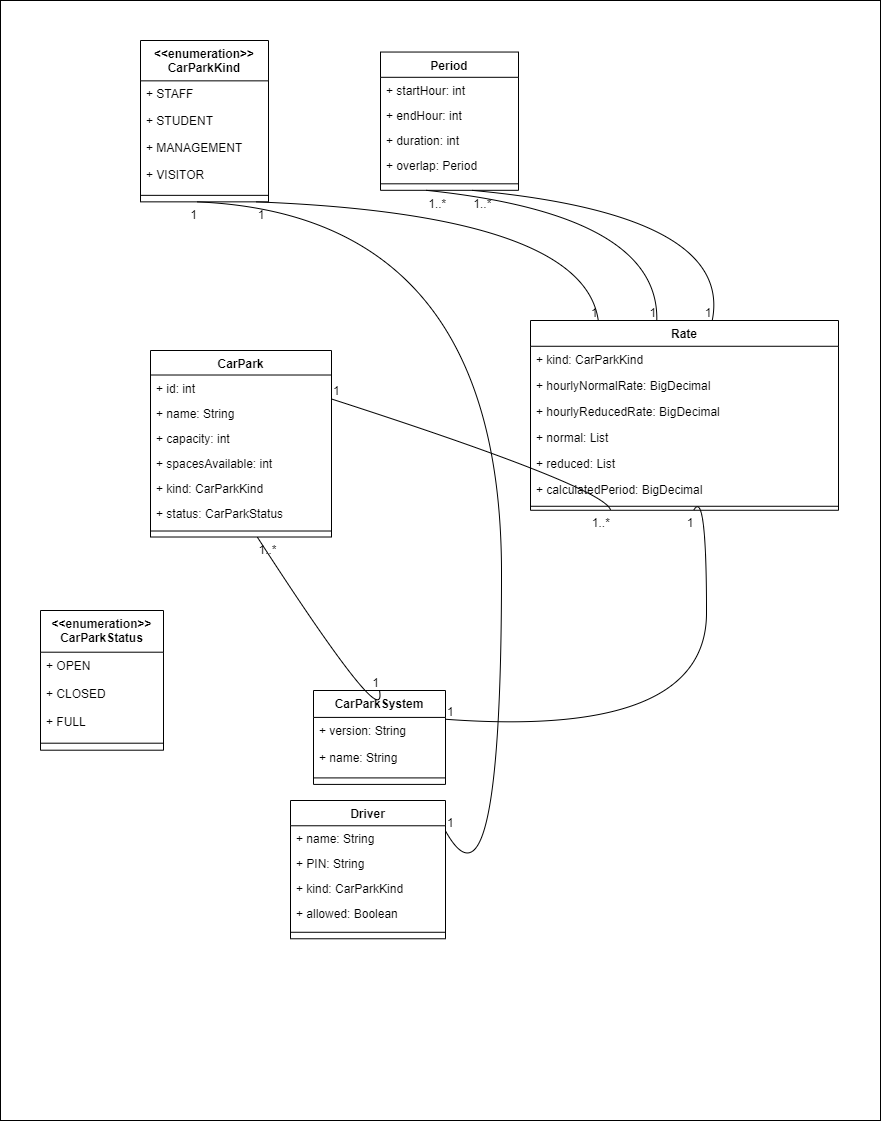

The diagram above was exported from draw.io. Its source (the exported page's mxGraphModel, read from the mxfile embedded in the PNG):
<mxGraphModel dx="1909" dy="1013" grid="1" gridSize="10" guides="1" tooltips="1" connect="1" arrows="1" fold="1" page="1" pageScale="1" pageWidth="827" pageHeight="1169" math="0" shadow="0">
  <root>
    <mxCell id="0" />
    <mxCell id="1" parent="0" />
    <mxCell id="3tpNrBOlIQKbozxqR_2v-1" value="" style="rounded=0;whiteSpace=wrap;html=1;glass=0;" parent="1" vertex="1">
      <mxGeometry y="10" width="880" height="1120" as="geometry" />
    </mxCell>
    <mxCell id="vv0f2JvaUvgeSlNO9v_t-1" value="&lt;&lt;enumeration&gt;&gt;&#10;CarParkKind" style="swimlane;fontStyle=1;align=center;verticalAlign=top;childLayout=stackLayout;horizontal=1;startSize=40.349998474121094;horizontalStack=0;resizeParent=1;resizeParentMax=0;resizeLast=0;collapsible=0;marginBottom=0;" parent="1" vertex="1">
      <mxGeometry x="140" y="50" width="128" height="161.3499984741211" as="geometry" />
    </mxCell>
    <mxCell id="vv0f2JvaUvgeSlNO9v_t-2" value="+ STAFF" style="text;strokeColor=none;fillColor=none;align=left;verticalAlign=top;spacingLeft=4;spacingRight=4;overflow=hidden;rotatable=0;points=[[0,0.5],[1,0.5]];portConstraint=eastwest;" parent="vv0f2JvaUvgeSlNO9v_t-1" vertex="1">
      <mxGeometry y="40.349998474121094" width="128" height="27" as="geometry" />
    </mxCell>
    <mxCell id="vv0f2JvaUvgeSlNO9v_t-3" value="+ STUDENT" style="text;strokeColor=none;fillColor=none;align=left;verticalAlign=top;spacingLeft=4;spacingRight=4;overflow=hidden;rotatable=0;points=[[0,0.5],[1,0.5]];portConstraint=eastwest;" parent="vv0f2JvaUvgeSlNO9v_t-1" vertex="1">
      <mxGeometry y="67.3499984741211" width="128" height="27" as="geometry" />
    </mxCell>
    <mxCell id="vv0f2JvaUvgeSlNO9v_t-4" value="+ MANAGEMENT" style="text;strokeColor=none;fillColor=none;align=left;verticalAlign=top;spacingLeft=4;spacingRight=4;overflow=hidden;rotatable=0;points=[[0,0.5],[1,0.5]];portConstraint=eastwest;" parent="vv0f2JvaUvgeSlNO9v_t-1" vertex="1">
      <mxGeometry y="94.3499984741211" width="128" height="27" as="geometry" />
    </mxCell>
    <mxCell id="vv0f2JvaUvgeSlNO9v_t-5" value="+ VISITOR" style="text;strokeColor=none;fillColor=none;align=left;verticalAlign=top;spacingLeft=4;spacingRight=4;overflow=hidden;rotatable=0;points=[[0,0.5],[1,0.5]];portConstraint=eastwest;" parent="vv0f2JvaUvgeSlNO9v_t-1" vertex="1">
      <mxGeometry y="121.3499984741211" width="128" height="27" as="geometry" />
    </mxCell>
    <mxCell id="vv0f2JvaUvgeSlNO9v_t-6" style="line;strokeWidth=1;fillColor=none;align=left;verticalAlign=middle;spacingTop=-1;spacingLeft=3;spacingRight=3;rotatable=0;labelPosition=right;points=[];portConstraint=eastwest;strokeColor=inherit;" parent="vv0f2JvaUvgeSlNO9v_t-1" vertex="1">
      <mxGeometry y="148.3499984741211" width="128" height="13" as="geometry" />
    </mxCell>
    <mxCell id="vv0f2JvaUvgeSlNO9v_t-7" value="&lt;&lt;enumeration&gt;&gt;&#10;CarParkStatus" style="swimlane;fontStyle=1;align=center;verticalAlign=top;childLayout=stackLayout;horizontal=1;startSize=41.7;horizontalStack=0;resizeParent=1;resizeParentMax=0;resizeLast=0;collapsible=0;marginBottom=0;" parent="1" vertex="1">
      <mxGeometry x="40" y="620" width="123" height="139.7" as="geometry" />
    </mxCell>
    <mxCell id="vv0f2JvaUvgeSlNO9v_t-8" value="+ OPEN" style="text;strokeColor=none;fillColor=none;align=left;verticalAlign=top;spacingLeft=4;spacingRight=4;overflow=hidden;rotatable=0;points=[[0,0.5],[1,0.5]];portConstraint=eastwest;" parent="vv0f2JvaUvgeSlNO9v_t-7" vertex="1">
      <mxGeometry y="41.7" width="123" height="28" as="geometry" />
    </mxCell>
    <mxCell id="vv0f2JvaUvgeSlNO9v_t-9" value="+ CLOSED" style="text;strokeColor=none;fillColor=none;align=left;verticalAlign=top;spacingLeft=4;spacingRight=4;overflow=hidden;rotatable=0;points=[[0,0.5],[1,0.5]];portConstraint=eastwest;" parent="vv0f2JvaUvgeSlNO9v_t-7" vertex="1">
      <mxGeometry y="69.7" width="123" height="28" as="geometry" />
    </mxCell>
    <mxCell id="vv0f2JvaUvgeSlNO9v_t-10" value="+ FULL" style="text;strokeColor=none;fillColor=none;align=left;verticalAlign=top;spacingLeft=4;spacingRight=4;overflow=hidden;rotatable=0;points=[[0,0.5],[1,0.5]];portConstraint=eastwest;" parent="vv0f2JvaUvgeSlNO9v_t-7" vertex="1">
      <mxGeometry y="97.7" width="123" height="28" as="geometry" />
    </mxCell>
    <mxCell id="vv0f2JvaUvgeSlNO9v_t-11" style="line;strokeWidth=1;fillColor=none;align=left;verticalAlign=middle;spacingTop=-1;spacingLeft=3;spacingRight=3;rotatable=0;labelPosition=right;points=[];portConstraint=eastwest;strokeColor=inherit;" parent="vv0f2JvaUvgeSlNO9v_t-7" vertex="1">
      <mxGeometry y="125.7" width="123" height="14" as="geometry" />
    </mxCell>
    <mxCell id="vv0f2JvaUvgeSlNO9v_t-12" value="Driver" style="swimlane;fontStyle=1;align=center;verticalAlign=top;childLayout=stackLayout;horizontal=1;startSize=25.272727272727273;horizontalStack=0;resizeParent=1;resizeParentMax=0;resizeLast=0;collapsible=0;marginBottom=0;" parent="1" vertex="1">
      <mxGeometry x="290" y="810" width="155" height="138.27272727272728" as="geometry" />
    </mxCell>
    <mxCell id="vv0f2JvaUvgeSlNO9v_t-13" value="+ name: String" style="text;strokeColor=none;fillColor=none;align=left;verticalAlign=top;spacingLeft=4;spacingRight=4;overflow=hidden;rotatable=0;points=[[0,0.5],[1,0.5]];portConstraint=eastwest;" parent="vv0f2JvaUvgeSlNO9v_t-12" vertex="1">
      <mxGeometry y="25.272727272727273" width="155" height="25" as="geometry" />
    </mxCell>
    <mxCell id="vv0f2JvaUvgeSlNO9v_t-14" value="+ PIN: String" style="text;strokeColor=none;fillColor=none;align=left;verticalAlign=top;spacingLeft=4;spacingRight=4;overflow=hidden;rotatable=0;points=[[0,0.5],[1,0.5]];portConstraint=eastwest;" parent="vv0f2JvaUvgeSlNO9v_t-12" vertex="1">
      <mxGeometry y="50.27272727272727" width="155" height="25" as="geometry" />
    </mxCell>
    <mxCell id="vv0f2JvaUvgeSlNO9v_t-15" value="+ kind: CarParkKind" style="text;strokeColor=none;fillColor=none;align=left;verticalAlign=top;spacingLeft=4;spacingRight=4;overflow=hidden;rotatable=0;points=[[0,0.5],[1,0.5]];portConstraint=eastwest;" parent="vv0f2JvaUvgeSlNO9v_t-12" vertex="1">
      <mxGeometry y="75.27272727272728" width="155" height="25" as="geometry" />
    </mxCell>
    <mxCell id="vv0f2JvaUvgeSlNO9v_t-16" value="+ allowed: Boolean" style="text;strokeColor=none;fillColor=none;align=left;verticalAlign=top;spacingLeft=4;spacingRight=4;overflow=hidden;rotatable=0;points=[[0,0.5],[1,0.5]];portConstraint=eastwest;" parent="vv0f2JvaUvgeSlNO9v_t-12" vertex="1">
      <mxGeometry y="100.27272727272728" width="155" height="25" as="geometry" />
    </mxCell>
    <mxCell id="vv0f2JvaUvgeSlNO9v_t-17" style="line;strokeWidth=1;fillColor=none;align=left;verticalAlign=middle;spacingTop=-1;spacingLeft=3;spacingRight=3;rotatable=0;labelPosition=right;points=[];portConstraint=eastwest;strokeColor=inherit;" parent="vv0f2JvaUvgeSlNO9v_t-12" vertex="1">
      <mxGeometry y="125.27272727272728" width="155" height="13" as="geometry" />
    </mxCell>
    <mxCell id="vv0f2JvaUvgeSlNO9v_t-27" value="CarParkSystem" style="swimlane;fontStyle=1;align=center;verticalAlign=top;childLayout=stackLayout;horizontal=1;startSize=26.91428484235491;horizontalStack=0;resizeParent=1;resizeParentMax=0;resizeLast=0;collapsible=0;marginBottom=0;" parent="1" vertex="1">
      <mxGeometry x="313" y="700" width="132" height="93.9142848423549" as="geometry" />
    </mxCell>
    <mxCell id="vv0f2JvaUvgeSlNO9v_t-28" value="+ version: String" style="text;strokeColor=none;fillColor=none;align=left;verticalAlign=top;spacingLeft=4;spacingRight=4;overflow=hidden;rotatable=0;points=[[0,0.5],[1,0.5]];portConstraint=eastwest;" parent="vv0f2JvaUvgeSlNO9v_t-27" vertex="1">
      <mxGeometry y="26.91428484235491" width="132" height="27" as="geometry" />
    </mxCell>
    <mxCell id="vv0f2JvaUvgeSlNO9v_t-29" value="+ name: String" style="text;strokeColor=none;fillColor=none;align=left;verticalAlign=top;spacingLeft=4;spacingRight=4;overflow=hidden;rotatable=0;points=[[0,0.5],[1,0.5]];portConstraint=eastwest;" parent="vv0f2JvaUvgeSlNO9v_t-27" vertex="1">
      <mxGeometry y="53.91428484235491" width="132" height="27" as="geometry" />
    </mxCell>
    <mxCell id="vv0f2JvaUvgeSlNO9v_t-30" style="line;strokeWidth=1;fillColor=none;align=left;verticalAlign=middle;spacingTop=-1;spacingLeft=3;spacingRight=3;rotatable=0;labelPosition=right;points=[];portConstraint=eastwest;strokeColor=inherit;" parent="vv0f2JvaUvgeSlNO9v_t-27" vertex="1">
      <mxGeometry y="80.9142848423549" width="132" height="13" as="geometry" />
    </mxCell>
    <mxCell id="vv0f2JvaUvgeSlNO9v_t-31" value="CarPark" style="swimlane;fontStyle=1;align=center;verticalAlign=top;childLayout=stackLayout;horizontal=1;startSize=24.50666707356771;horizontalStack=0;resizeParent=1;resizeParentMax=0;resizeLast=0;collapsible=0;marginBottom=0;" parent="1" vertex="1">
      <mxGeometry x="150" y="360" width="181" height="186.5066670735677" as="geometry" />
    </mxCell>
    <mxCell id="vv0f2JvaUvgeSlNO9v_t-32" value="+ id: int" style="text;strokeColor=none;fillColor=none;align=left;verticalAlign=top;spacingLeft=4;spacingRight=4;overflow=hidden;rotatable=0;points=[[0,0.5],[1,0.5]];portConstraint=eastwest;" parent="vv0f2JvaUvgeSlNO9v_t-31" vertex="1">
      <mxGeometry y="24.50666707356771" width="181" height="25" as="geometry" />
    </mxCell>
    <mxCell id="vv0f2JvaUvgeSlNO9v_t-33" value="+ name: String" style="text;strokeColor=none;fillColor=none;align=left;verticalAlign=top;spacingLeft=4;spacingRight=4;overflow=hidden;rotatable=0;points=[[0,0.5],[1,0.5]];portConstraint=eastwest;" parent="vv0f2JvaUvgeSlNO9v_t-31" vertex="1">
      <mxGeometry y="49.50666707356771" width="181" height="25" as="geometry" />
    </mxCell>
    <mxCell id="vv0f2JvaUvgeSlNO9v_t-34" value="+ capacity: int" style="text;strokeColor=none;fillColor=none;align=left;verticalAlign=top;spacingLeft=4;spacingRight=4;overflow=hidden;rotatable=0;points=[[0,0.5],[1,0.5]];portConstraint=eastwest;" parent="vv0f2JvaUvgeSlNO9v_t-31" vertex="1">
      <mxGeometry y="74.50666707356771" width="181" height="25" as="geometry" />
    </mxCell>
    <mxCell id="vv0f2JvaUvgeSlNO9v_t-35" value="+ spacesAvailable: int" style="text;strokeColor=none;fillColor=none;align=left;verticalAlign=top;spacingLeft=4;spacingRight=4;overflow=hidden;rotatable=0;points=[[0,0.5],[1,0.5]];portConstraint=eastwest;" parent="vv0f2JvaUvgeSlNO9v_t-31" vertex="1">
      <mxGeometry y="99.50666707356771" width="181" height="25" as="geometry" />
    </mxCell>
    <mxCell id="vv0f2JvaUvgeSlNO9v_t-36" value="+ kind: CarParkKind" style="text;strokeColor=none;fillColor=none;align=left;verticalAlign=top;spacingLeft=4;spacingRight=4;overflow=hidden;rotatable=0;points=[[0,0.5],[1,0.5]];portConstraint=eastwest;" parent="vv0f2JvaUvgeSlNO9v_t-31" vertex="1">
      <mxGeometry y="124.50666707356771" width="181" height="25" as="geometry" />
    </mxCell>
    <mxCell id="vv0f2JvaUvgeSlNO9v_t-37" value="+ status: CarParkStatus" style="text;strokeColor=none;fillColor=none;align=left;verticalAlign=top;spacingLeft=4;spacingRight=4;overflow=hidden;rotatable=0;points=[[0,0.5],[1,0.5]];portConstraint=eastwest;" parent="vv0f2JvaUvgeSlNO9v_t-31" vertex="1">
      <mxGeometry y="149.5066670735677" width="181" height="25" as="geometry" />
    </mxCell>
    <mxCell id="vv0f2JvaUvgeSlNO9v_t-38" style="line;strokeWidth=1;fillColor=none;align=left;verticalAlign=middle;spacingTop=-1;spacingLeft=3;spacingRight=3;rotatable=0;labelPosition=right;points=[];portConstraint=eastwest;strokeColor=inherit;" parent="vv0f2JvaUvgeSlNO9v_t-31" vertex="1">
      <mxGeometry y="174.5066670735677" width="181" height="12" as="geometry" />
    </mxCell>
    <mxCell id="vv0f2JvaUvgeSlNO9v_t-39" value="Period" style="swimlane;fontStyle=1;align=center;verticalAlign=top;childLayout=stackLayout;horizontal=1;startSize=25.272727272727273;horizontalStack=0;resizeParent=1;resizeParentMax=0;resizeLast=0;collapsible=0;marginBottom=0;" parent="1" vertex="1">
      <mxGeometry x="380" y="61.54" width="138" height="138.27272727272728" as="geometry" />
    </mxCell>
    <mxCell id="vv0f2JvaUvgeSlNO9v_t-40" value="+ startHour: int" style="text;strokeColor=none;fillColor=none;align=left;verticalAlign=top;spacingLeft=4;spacingRight=4;overflow=hidden;rotatable=0;points=[[0,0.5],[1,0.5]];portConstraint=eastwest;" parent="vv0f2JvaUvgeSlNO9v_t-39" vertex="1">
      <mxGeometry y="25.272727272727273" width="138" height="25" as="geometry" />
    </mxCell>
    <mxCell id="vv0f2JvaUvgeSlNO9v_t-41" value="+ endHour: int" style="text;strokeColor=none;fillColor=none;align=left;verticalAlign=top;spacingLeft=4;spacingRight=4;overflow=hidden;rotatable=0;points=[[0,0.5],[1,0.5]];portConstraint=eastwest;" parent="vv0f2JvaUvgeSlNO9v_t-39" vertex="1">
      <mxGeometry y="50.27272727272727" width="138" height="25" as="geometry" />
    </mxCell>
    <mxCell id="vv0f2JvaUvgeSlNO9v_t-42" value="+ duration: int" style="text;strokeColor=none;fillColor=none;align=left;verticalAlign=top;spacingLeft=4;spacingRight=4;overflow=hidden;rotatable=0;points=[[0,0.5],[1,0.5]];portConstraint=eastwest;" parent="vv0f2JvaUvgeSlNO9v_t-39" vertex="1">
      <mxGeometry y="75.27272727272728" width="138" height="25" as="geometry" />
    </mxCell>
    <mxCell id="vv0f2JvaUvgeSlNO9v_t-43" value="+ overlap: Period" style="text;strokeColor=none;fillColor=none;align=left;verticalAlign=top;spacingLeft=4;spacingRight=4;overflow=hidden;rotatable=0;points=[[0,0.5],[1,0.5]];portConstraint=eastwest;" parent="vv0f2JvaUvgeSlNO9v_t-39" vertex="1">
      <mxGeometry y="100.27272727272728" width="138" height="25" as="geometry" />
    </mxCell>
    <mxCell id="vv0f2JvaUvgeSlNO9v_t-44" style="line;strokeWidth=1;fillColor=none;align=left;verticalAlign=middle;spacingTop=-1;spacingLeft=3;spacingRight=3;rotatable=0;labelPosition=right;points=[];portConstraint=eastwest;strokeColor=inherit;" parent="vv0f2JvaUvgeSlNO9v_t-39" vertex="1">
      <mxGeometry y="125.27272727272728" width="138" height="13" as="geometry" />
    </mxCell>
    <mxCell id="vv0f2JvaUvgeSlNO9v_t-45" value="Rate" style="swimlane;fontStyle=1;align=center;verticalAlign=top;childLayout=stackLayout;horizontal=1;startSize=25.774999618530273;horizontalStack=0;resizeParent=1;resizeParentMax=0;resizeLast=0;collapsible=0;marginBottom=0;" parent="1" vertex="1">
      <mxGeometry x="530" y="330" width="308" height="189.77499961853027" as="geometry" />
    </mxCell>
    <mxCell id="vv0f2JvaUvgeSlNO9v_t-46" value="+ kind: CarParkKind" style="text;strokeColor=none;fillColor=none;align=left;verticalAlign=top;spacingLeft=4;spacingRight=4;overflow=hidden;rotatable=0;points=[[0,0.5],[1,0.5]];portConstraint=eastwest;" parent="vv0f2JvaUvgeSlNO9v_t-45" vertex="1">
      <mxGeometry y="25.774999618530273" width="308" height="26" as="geometry" />
    </mxCell>
    <mxCell id="vv0f2JvaUvgeSlNO9v_t-47" value="+ hourlyNormalRate: BigDecimal" style="text;strokeColor=none;fillColor=none;align=left;verticalAlign=top;spacingLeft=4;spacingRight=4;overflow=hidden;rotatable=0;points=[[0,0.5],[1,0.5]];portConstraint=eastwest;" parent="vv0f2JvaUvgeSlNO9v_t-45" vertex="1">
      <mxGeometry y="51.77499961853027" width="308" height="26" as="geometry" />
    </mxCell>
    <mxCell id="vv0f2JvaUvgeSlNO9v_t-48" value="+ hourlyReducedRate: BigDecimal" style="text;strokeColor=none;fillColor=none;align=left;verticalAlign=top;spacingLeft=4;spacingRight=4;overflow=hidden;rotatable=0;points=[[0,0.5],[1,0.5]];portConstraint=eastwest;" parent="vv0f2JvaUvgeSlNO9v_t-45" vertex="1">
      <mxGeometry y="77.77499961853027" width="308" height="26" as="geometry" />
    </mxCell>
    <mxCell id="vv0f2JvaUvgeSlNO9v_t-49" value="+ normal: List" style="text;strokeColor=none;fillColor=none;align=left;verticalAlign=top;spacingLeft=4;spacingRight=4;overflow=hidden;rotatable=0;points=[[0,0.5],[1,0.5]];portConstraint=eastwest;" parent="vv0f2JvaUvgeSlNO9v_t-45" vertex="1">
      <mxGeometry y="103.77499961853027" width="308" height="26" as="geometry" />
    </mxCell>
    <mxCell id="vv0f2JvaUvgeSlNO9v_t-50" value="+ reduced: List" style="text;strokeColor=none;fillColor=none;align=left;verticalAlign=top;spacingLeft=4;spacingRight=4;overflow=hidden;rotatable=0;points=[[0,0.5],[1,0.5]];portConstraint=eastwest;" parent="vv0f2JvaUvgeSlNO9v_t-45" vertex="1">
      <mxGeometry y="129.77499961853027" width="308" height="26" as="geometry" />
    </mxCell>
    <mxCell id="vv0f2JvaUvgeSlNO9v_t-51" value="+ calculatedPeriod: BigDecimal" style="text;strokeColor=none;fillColor=none;align=left;verticalAlign=top;spacingLeft=4;spacingRight=4;overflow=hidden;rotatable=0;points=[[0,0.5],[1,0.5]];portConstraint=eastwest;" parent="vv0f2JvaUvgeSlNO9v_t-45" vertex="1">
      <mxGeometry y="155.77499961853027" width="308" height="26" as="geometry" />
    </mxCell>
    <mxCell id="vv0f2JvaUvgeSlNO9v_t-52" style="line;strokeWidth=1;fillColor=none;align=left;verticalAlign=middle;spacingTop=-1;spacingLeft=3;spacingRight=3;rotatable=0;labelPosition=right;points=[];portConstraint=eastwest;strokeColor=inherit;" parent="vv0f2JvaUvgeSlNO9v_t-45" vertex="1">
      <mxGeometry y="181.77499961853027" width="308" height="8" as="geometry" />
    </mxCell>
    <mxCell id="vv0f2JvaUvgeSlNO9v_t-54" value="" style="curved=1;startArrow=none;endArrow=none;exitX=1;exitY=0.22;entryX=0.44;entryY=1;rounded=0;" parent="1" source="vv0f2JvaUvgeSlNO9v_t-12" target="vv0f2JvaUvgeSlNO9v_t-1" edge="1">
      <mxGeometry relative="1" as="geometry">
        <Array as="points">
          <mxPoint x="501" y="941" />
          <mxPoint x="501" y="224" />
        </Array>
      </mxGeometry>
    </mxCell>
    <mxCell id="vv0f2JvaUvgeSlNO9v_t-55" value="1" style="edgeLabel;resizable=0;labelBackgroundColor=none;fontSize=12;align=left;verticalAlign=bottom;" parent="vv0f2JvaUvgeSlNO9v_t-54" vertex="1">
      <mxGeometry x="-1" relative="1" as="geometry" />
    </mxCell>
    <mxCell id="vv0f2JvaUvgeSlNO9v_t-56" value="1" style="edgeLabel;resizable=0;labelBackgroundColor=none;fontSize=12;align=right;verticalAlign=top;" parent="vv0f2JvaUvgeSlNO9v_t-54" vertex="1">
      <mxGeometry x="1" relative="1" as="geometry" />
    </mxCell>
    <mxCell id="vv0f2JvaUvgeSlNO9v_t-72" value="" style="curved=1;startArrow=none;endArrow=none;exitX=1;exitY=0.26;entryX=0.26;entryY=1;rounded=0;" parent="1" source="vv0f2JvaUvgeSlNO9v_t-31" target="vv0f2JvaUvgeSlNO9v_t-45" edge="1">
      <mxGeometry relative="1" as="geometry">
        <Array as="points">
          <mxPoint x="605" y="497" />
        </Array>
      </mxGeometry>
    </mxCell>
    <mxCell id="vv0f2JvaUvgeSlNO9v_t-73" value="1" style="edgeLabel;resizable=0;labelBackgroundColor=none;fontSize=12;align=left;verticalAlign=bottom;" parent="vv0f2JvaUvgeSlNO9v_t-72" vertex="1">
      <mxGeometry x="-1" relative="1" as="geometry" />
    </mxCell>
    <mxCell id="vv0f2JvaUvgeSlNO9v_t-74" value="1..*" style="edgeLabel;resizable=0;labelBackgroundColor=none;fontSize=12;align=right;verticalAlign=top;" parent="vv0f2JvaUvgeSlNO9v_t-72" vertex="1">
      <mxGeometry x="1" relative="1" as="geometry" />
    </mxCell>
    <mxCell id="vv0f2JvaUvgeSlNO9v_t-75" value="" style="curved=1;startArrow=none;endArrow=none;exitX=0.22;exitY=0;entryX=0.9;entryY=1;rounded=0;" parent="1" source="vv0f2JvaUvgeSlNO9v_t-45" target="vv0f2JvaUvgeSlNO9v_t-1" edge="1">
      <mxGeometry relative="1" as="geometry">
        <Array as="points">
          <mxPoint x="583" y="224" />
        </Array>
      </mxGeometry>
    </mxCell>
    <mxCell id="vv0f2JvaUvgeSlNO9v_t-76" value="1" style="edgeLabel;resizable=0;labelBackgroundColor=none;fontSize=12;align=right;verticalAlign=bottom;" parent="vv0f2JvaUvgeSlNO9v_t-75" vertex="1">
      <mxGeometry x="-1" relative="1" as="geometry" />
    </mxCell>
    <mxCell id="vv0f2JvaUvgeSlNO9v_t-77" value="1" style="edgeLabel;resizable=0;labelBackgroundColor=none;fontSize=12;align=left;verticalAlign=top;" parent="vv0f2JvaUvgeSlNO9v_t-75" vertex="1">
      <mxGeometry x="1" relative="1" as="geometry" />
    </mxCell>
    <mxCell id="vv0f2JvaUvgeSlNO9v_t-78" value="" style="curved=1;startArrow=none;endArrow=none;exitX=0.41;exitY=0;entryX=0.33;entryY=1;rounded=0;" parent="1" source="vv0f2JvaUvgeSlNO9v_t-45" target="vv0f2JvaUvgeSlNO9v_t-39" edge="1">
      <mxGeometry relative="1" as="geometry">
        <Array as="points">
          <mxPoint x="659" y="224" />
        </Array>
      </mxGeometry>
    </mxCell>
    <mxCell id="vv0f2JvaUvgeSlNO9v_t-79" value="1" style="edgeLabel;resizable=0;labelBackgroundColor=none;fontSize=12;align=right;verticalAlign=bottom;" parent="vv0f2JvaUvgeSlNO9v_t-78" vertex="1">
      <mxGeometry x="-1" relative="1" as="geometry" />
    </mxCell>
    <mxCell id="vv0f2JvaUvgeSlNO9v_t-80" value="1..*" style="edgeLabel;resizable=0;labelBackgroundColor=none;fontSize=12;align=left;verticalAlign=top;" parent="vv0f2JvaUvgeSlNO9v_t-78" vertex="1">
      <mxGeometry x="1" relative="1" as="geometry" />
    </mxCell>
    <mxCell id="vv0f2JvaUvgeSlNO9v_t-81" value="" style="curved=1;startArrow=none;endArrow=none;exitX=0.59;exitY=0;entryX=0.66;entryY=1;rounded=0;" parent="1" source="vv0f2JvaUvgeSlNO9v_t-45" target="vv0f2JvaUvgeSlNO9v_t-39" edge="1">
      <mxGeometry relative="1" as="geometry">
        <Array as="points">
          <mxPoint x="733" y="224" />
        </Array>
      </mxGeometry>
    </mxCell>
    <mxCell id="vv0f2JvaUvgeSlNO9v_t-82" value="1" style="edgeLabel;resizable=0;labelBackgroundColor=none;fontSize=12;align=right;verticalAlign=bottom;" parent="vv0f2JvaUvgeSlNO9v_t-81" vertex="1">
      <mxGeometry x="-1" relative="1" as="geometry" />
    </mxCell>
    <mxCell id="vv0f2JvaUvgeSlNO9v_t-83" value="1..*" style="edgeLabel;resizable=0;labelBackgroundColor=none;fontSize=12;align=left;verticalAlign=top;" parent="vv0f2JvaUvgeSlNO9v_t-81" vertex="1">
      <mxGeometry x="1" relative="1" as="geometry" />
    </mxCell>
    <mxCell id="vv0f2JvaUvgeSlNO9v_t-84" value="" style="curved=1;startArrow=none;endArrow=none;exitX=0.5;exitY=0;entryX=0.59;entryY=1;rounded=0;" parent="1" source="vv0f2JvaUvgeSlNO9v_t-27" target="vv0f2JvaUvgeSlNO9v_t-31" edge="1">
      <mxGeometry relative="1" as="geometry">
        <Array as="points">
          <mxPoint x="387" y="748" />
        </Array>
      </mxGeometry>
    </mxCell>
    <mxCell id="vv0f2JvaUvgeSlNO9v_t-85" value="1" style="edgeLabel;resizable=0;labelBackgroundColor=none;fontSize=12;align=right;verticalAlign=bottom;" parent="vv0f2JvaUvgeSlNO9v_t-84" vertex="1">
      <mxGeometry x="-1" relative="1" as="geometry" />
    </mxCell>
    <mxCell id="vv0f2JvaUvgeSlNO9v_t-86" value="1..*" style="edgeLabel;resizable=0;labelBackgroundColor=none;fontSize=12;align=left;verticalAlign=top;" parent="vv0f2JvaUvgeSlNO9v_t-84" vertex="1">
      <mxGeometry x="1" relative="1" as="geometry" />
    </mxCell>
    <mxCell id="vv0f2JvaUvgeSlNO9v_t-87" value="" style="curved=1;startArrow=none;endArrow=none;exitX=0.99;exitY=0.31;entryX=0.53;entryY=1;rounded=0;" parent="1" source="vv0f2JvaUvgeSlNO9v_t-27" target="vv0f2JvaUvgeSlNO9v_t-45" edge="1">
      <mxGeometry relative="1" as="geometry">
        <Array as="points">
          <mxPoint x="706" y="748" />
          <mxPoint x="706" y="497" />
        </Array>
      </mxGeometry>
    </mxCell>
    <mxCell id="vv0f2JvaUvgeSlNO9v_t-88" value="1" style="edgeLabel;resizable=0;labelBackgroundColor=none;fontSize=12;align=left;verticalAlign=bottom;" parent="vv0f2JvaUvgeSlNO9v_t-87" vertex="1">
      <mxGeometry x="-1" relative="1" as="geometry" />
    </mxCell>
    <mxCell id="vv0f2JvaUvgeSlNO9v_t-89" value="1" style="edgeLabel;resizable=0;labelBackgroundColor=none;fontSize=12;align=right;verticalAlign=top;" parent="vv0f2JvaUvgeSlNO9v_t-87" vertex="1">
      <mxGeometry x="1" relative="1" as="geometry" />
    </mxCell>
  </root>
</mxGraphModel>